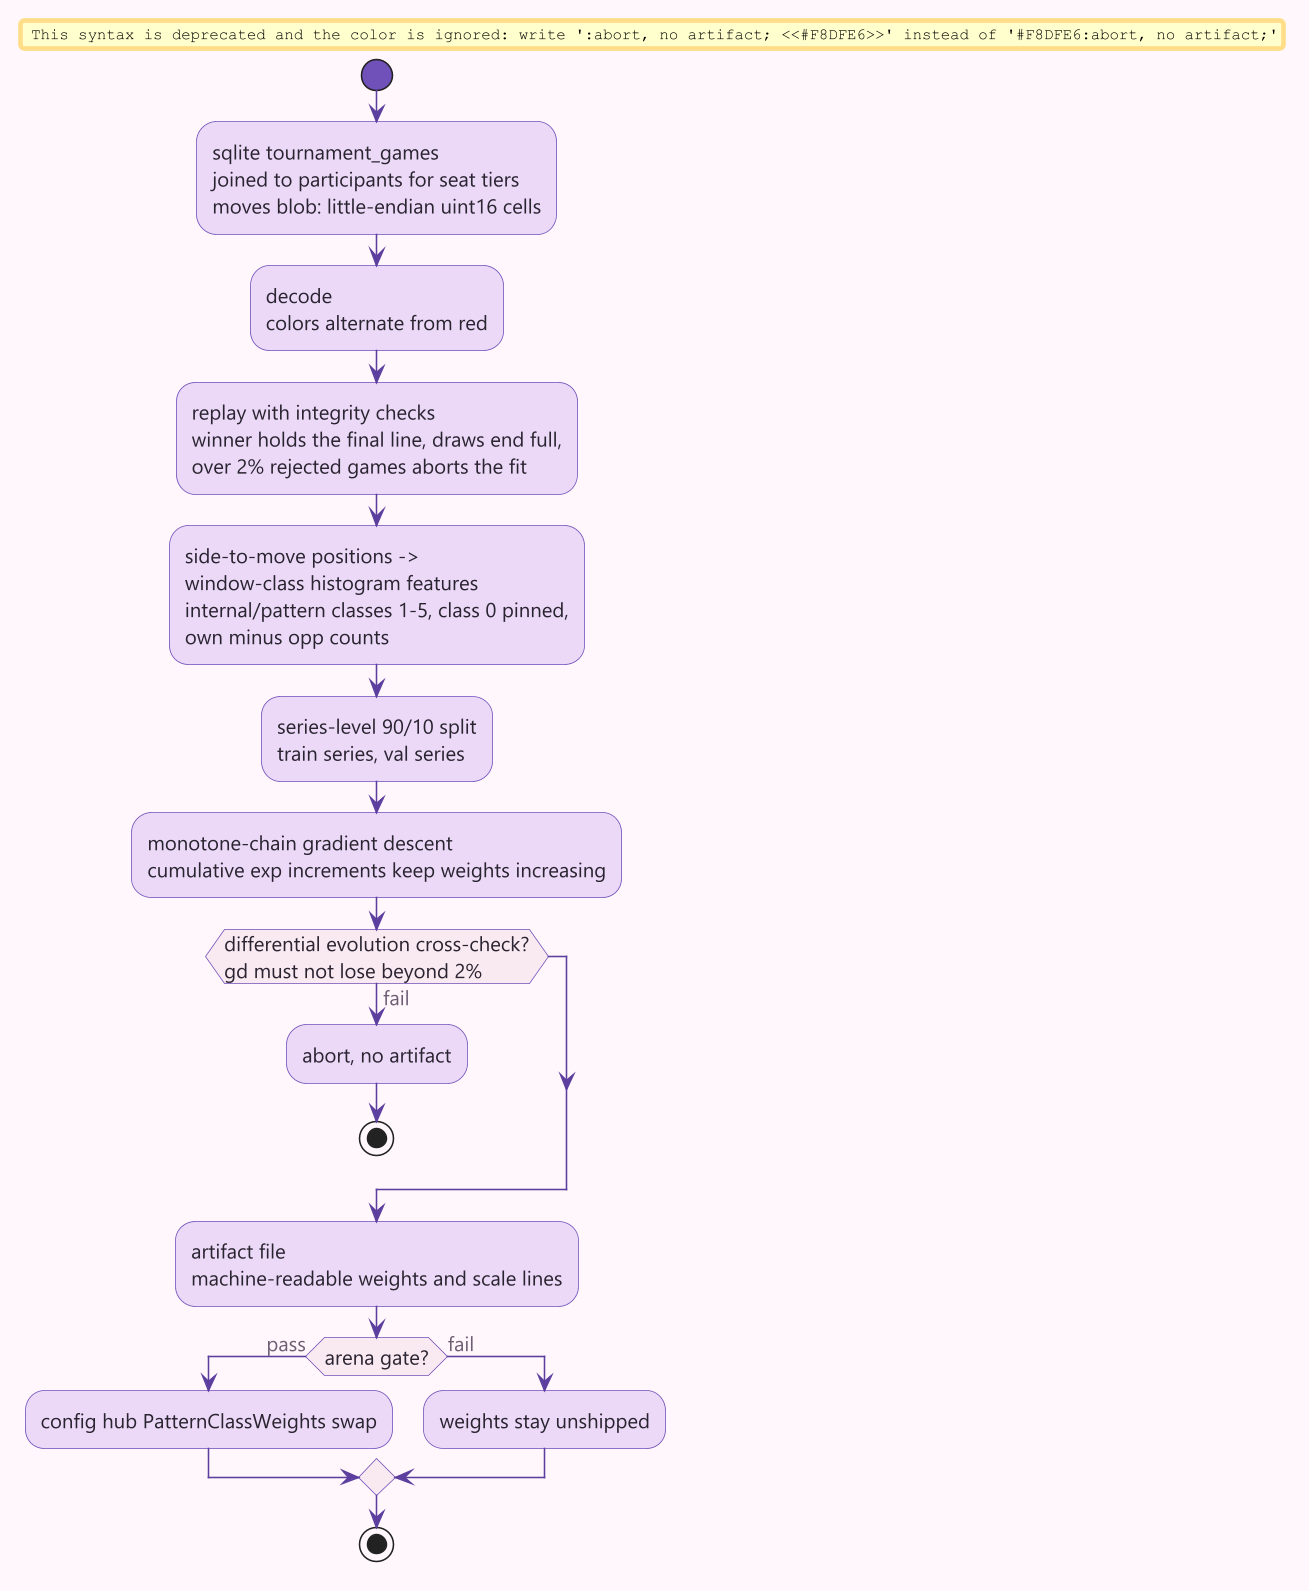

The diagram above was rendered by PlantUML. Its source (embedded in the PNG):
@startuml evalfit-pipeline
!include common.iuml
start
:sqlite tournament_games\njoined to participants for seat tiers\nmoves blob: little-endian uint16 cells;
:decode\ncolors alternate from red;
:replay with integrity checks\nwinner holds the final line, draws end full,\nover 2% rejected games aborts the fit;
:side-to-move positions ->\nwindow-class histogram features\ninternal/pattern classes 1-5, class 0 pinned,\nown minus opp counts;
:series-level 90/10 split\ntrain series, val series;
:monotone-chain gradient descent\ncumulative exp increments keep weights increasing;
if (differential evolution cross-check?\ngd must not lose beyond 2%) then (fail)
  #F8DFE6:abort, no artifact;
  stop
endif
:artifact file\nmachine-readable weights and scale lines;
if (arena gate?) then (pass)
  :config hub PatternClassWeights swap;
else (fail)
  :weights stay unshipped;
endif
stop
@enduml